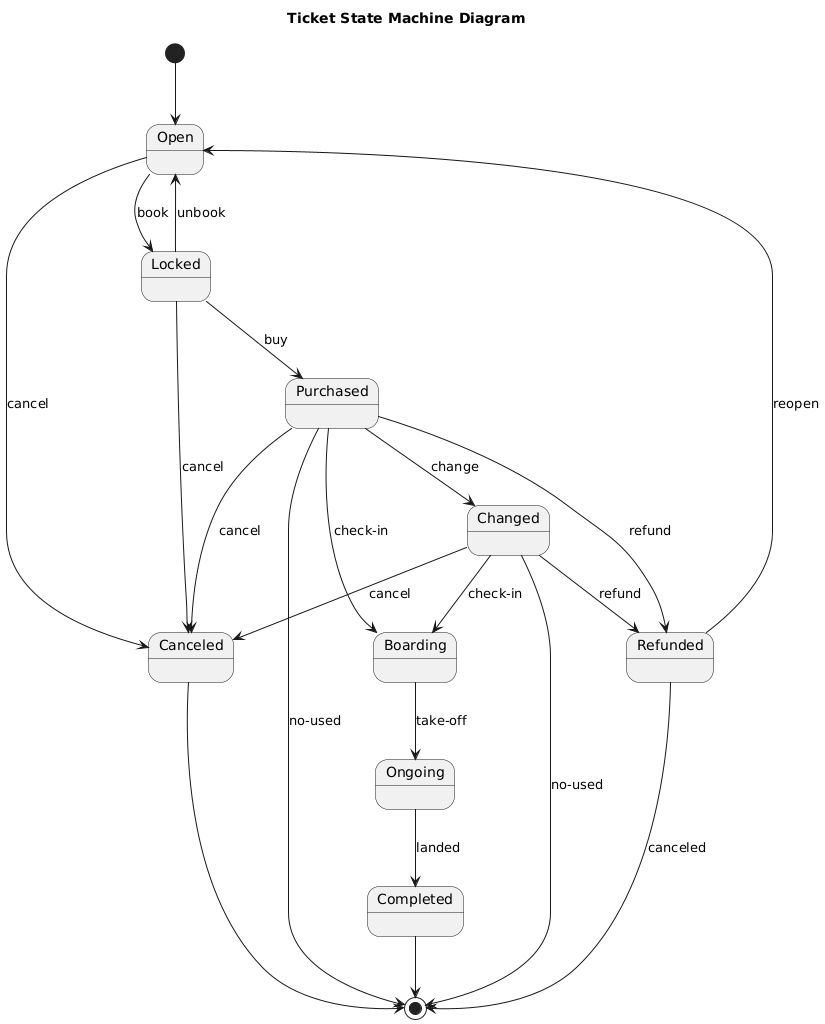

The diagram above was rendered by PlantUML. Its source (embedded in the PNG):
@startuml
title Ticket State Machine Diagram



[*] --> Open

Open --> Locked : book
Locked --> Open : unbook

Locked --> Purchased : buy
Purchased --> Changed : change
Purchased --> Refunded : refund
Changed --> Refunded : refund

Purchased --> Boarding : check-in
Changed --> Boarding : check-in
Boarding --> Ongoing : take-off
Ongoing --> Completed : landed

Completed --> [*]
Purchased --> [*] : no-used
Changed --> [*] : no-used

Refunded --> Open : reopen
Refunded --> [*] : canceled

Open --> Canceled : cancel
Purchased --> Canceled : cancel
Changed --> Canceled : cancel
Locked --> Canceled : cancel
Canceled --> [*]
@enduml